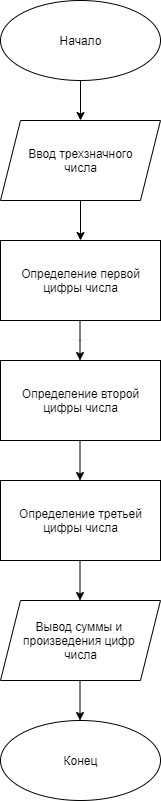

The diagram above was exported from draw.io. Its source (the exported page's mxGraphModel, read from the mxfile embedded in the PNG):
<mxGraphModel dx="1381" dy="795" grid="1" gridSize="10" guides="1" tooltips="1" connect="1" arrows="1" fold="1" page="1" pageScale="1" pageWidth="827" pageHeight="1169" math="0" shadow="0">
  <root>
    <mxCell id="0" />
    <mxCell id="1" parent="0" />
    <mxCell id="TPdffdQJ8KMkzIPZFJqB-1" value="" style="ellipse;whiteSpace=wrap;html=1;" vertex="1" parent="1">
      <mxGeometry x="340" width="160" height="80" as="geometry" />
    </mxCell>
    <mxCell id="TPdffdQJ8KMkzIPZFJqB-2" value="" style="endArrow=classic;html=1;rounded=0;exitX=0.5;exitY=1;exitDx=0;exitDy=0;" edge="1" parent="1" source="TPdffdQJ8KMkzIPZFJqB-1">
      <mxGeometry width="50" height="50" relative="1" as="geometry">
        <mxPoint x="390" y="340" as="sourcePoint" />
        <mxPoint x="420" y="120" as="targetPoint" />
      </mxGeometry>
    </mxCell>
    <mxCell id="TPdffdQJ8KMkzIPZFJqB-3" value="" style="shape=parallelogram;perimeter=parallelogramPerimeter;whiteSpace=wrap;html=1;fixedSize=1;" vertex="1" parent="1">
      <mxGeometry x="340" y="120" width="160" height="80" as="geometry" />
    </mxCell>
    <mxCell id="TPdffdQJ8KMkzIPZFJqB-4" value="" style="rounded=0;whiteSpace=wrap;html=1;" vertex="1" parent="1">
      <mxGeometry x="340" y="240" width="160" height="80" as="geometry" />
    </mxCell>
    <mxCell id="TPdffdQJ8KMkzIPZFJqB-5" value="" style="rounded=0;whiteSpace=wrap;html=1;" vertex="1" parent="1">
      <mxGeometry x="340" y="360" width="160" height="80" as="geometry" />
    </mxCell>
    <mxCell id="TPdffdQJ8KMkzIPZFJqB-6" value="" style="rounded=0;whiteSpace=wrap;html=1;" vertex="1" parent="1">
      <mxGeometry x="340" y="480" width="160" height="80" as="geometry" />
    </mxCell>
    <mxCell id="TPdffdQJ8KMkzIPZFJqB-9" value="" style="shape=parallelogram;perimeter=parallelogramPerimeter;whiteSpace=wrap;html=1;fixedSize=1;" vertex="1" parent="1">
      <mxGeometry x="340" y="600" width="160" height="80" as="geometry" />
    </mxCell>
    <mxCell id="TPdffdQJ8KMkzIPZFJqB-10" value="" style="ellipse;whiteSpace=wrap;html=1;" vertex="1" parent="1">
      <mxGeometry x="340" y="720" width="160" height="80" as="geometry" />
    </mxCell>
    <mxCell id="TPdffdQJ8KMkzIPZFJqB-11" value="" style="endArrow=classic;html=1;rounded=0;exitX=0.5;exitY=1;exitDx=0;exitDy=0;" edge="1" parent="1" source="TPdffdQJ8KMkzIPZFJqB-3">
      <mxGeometry width="50" height="50" relative="1" as="geometry">
        <mxPoint x="420" y="220" as="sourcePoint" />
        <mxPoint x="420" y="240" as="targetPoint" />
        <Array as="points" />
      </mxGeometry>
    </mxCell>
    <mxCell id="TPdffdQJ8KMkzIPZFJqB-13" value="" style="endArrow=classic;html=1;rounded=0;exitX=0.5;exitY=1;exitDx=0;exitDy=0;" edge="1" parent="1">
      <mxGeometry width="50" height="50" relative="1" as="geometry">
        <mxPoint x="419.5" y="320" as="sourcePoint" />
        <mxPoint x="419.5" y="360" as="targetPoint" />
        <Array as="points">
          <mxPoint x="419.5" y="340" />
        </Array>
      </mxGeometry>
    </mxCell>
    <mxCell id="TPdffdQJ8KMkzIPZFJqB-14" value="" style="endArrow=classic;html=1;rounded=0;exitX=0.5;exitY=1;exitDx=0;exitDy=0;" edge="1" parent="1">
      <mxGeometry width="50" height="50" relative="1" as="geometry">
        <mxPoint x="419.5" y="440" as="sourcePoint" />
        <mxPoint x="419.5" y="480" as="targetPoint" />
        <Array as="points" />
      </mxGeometry>
    </mxCell>
    <mxCell id="TPdffdQJ8KMkzIPZFJqB-15" value="" style="endArrow=classic;html=1;rounded=0;exitX=0.5;exitY=1;exitDx=0;exitDy=0;" edge="1" parent="1">
      <mxGeometry width="50" height="50" relative="1" as="geometry">
        <mxPoint x="419.5" y="560" as="sourcePoint" />
        <mxPoint x="419.5" y="600" as="targetPoint" />
        <Array as="points" />
      </mxGeometry>
    </mxCell>
    <mxCell id="TPdffdQJ8KMkzIPZFJqB-16" value="" style="endArrow=classic;html=1;rounded=0;exitX=0.5;exitY=1;exitDx=0;exitDy=0;" edge="1" parent="1">
      <mxGeometry width="50" height="50" relative="1" as="geometry">
        <mxPoint x="419.5" y="680" as="sourcePoint" />
        <mxPoint x="419.5" y="720" as="targetPoint" />
        <Array as="points" />
      </mxGeometry>
    </mxCell>
    <mxCell id="TPdffdQJ8KMkzIPZFJqB-17" value="Начало" style="text;html=1;resizable=0;autosize=1;align=center;verticalAlign=middle;points=[];fillColor=none;strokeColor=none;rounded=0;" vertex="1" parent="1">
      <mxGeometry x="390" y="30" width="60" height="20" as="geometry" />
    </mxCell>
    <mxCell id="TPdffdQJ8KMkzIPZFJqB-18" value="Конец" style="text;html=1;resizable=0;autosize=1;align=center;verticalAlign=middle;points=[];fillColor=none;strokeColor=none;rounded=0;" vertex="1" parent="1">
      <mxGeometry x="395" y="750" width="50" height="20" as="geometry" />
    </mxCell>
    <mxCell id="TPdffdQJ8KMkzIPZFJqB-19" value="Ввод трехзначного&lt;br&gt;числа" style="text;html=1;resizable=0;autosize=1;align=center;verticalAlign=middle;points=[];fillColor=none;strokeColor=none;rounded=0;" vertex="1" parent="1">
      <mxGeometry x="360" y="145" width="120" height="30" as="geometry" />
    </mxCell>
    <mxCell id="TPdffdQJ8KMkzIPZFJqB-20" value="Определение первой&lt;br&gt;цифры числа" style="text;html=1;resizable=0;autosize=1;align=center;verticalAlign=middle;points=[];fillColor=none;strokeColor=none;rounded=0;" vertex="1" parent="1">
      <mxGeometry x="355" y="265" width="130" height="30" as="geometry" />
    </mxCell>
    <mxCell id="TPdffdQJ8KMkzIPZFJqB-21" value="Определение второй&lt;br&gt;цифры числа" style="text;html=1;resizable=0;autosize=1;align=center;verticalAlign=middle;points=[];fillColor=none;strokeColor=none;rounded=0;" vertex="1" parent="1">
      <mxGeometry x="355" y="385" width="130" height="30" as="geometry" />
    </mxCell>
    <mxCell id="TPdffdQJ8KMkzIPZFJqB-22" value="Определение третьей&lt;br&gt;цифры числа" style="text;html=1;resizable=0;autosize=1;align=center;verticalAlign=middle;points=[];fillColor=none;strokeColor=none;rounded=0;" vertex="1" parent="1">
      <mxGeometry x="350" y="505" width="140" height="30" as="geometry" />
    </mxCell>
    <mxCell id="TPdffdQJ8KMkzIPZFJqB-23" value="Вывод суммы и &lt;br&gt;произведения цифр &lt;br&gt;числа" style="text;html=1;resizable=0;autosize=1;align=center;verticalAlign=middle;points=[];fillColor=none;strokeColor=none;rounded=0;" vertex="1" parent="1">
      <mxGeometry x="355" y="615" width="130" height="50" as="geometry" />
    </mxCell>
  </root>
</mxGraphModel>